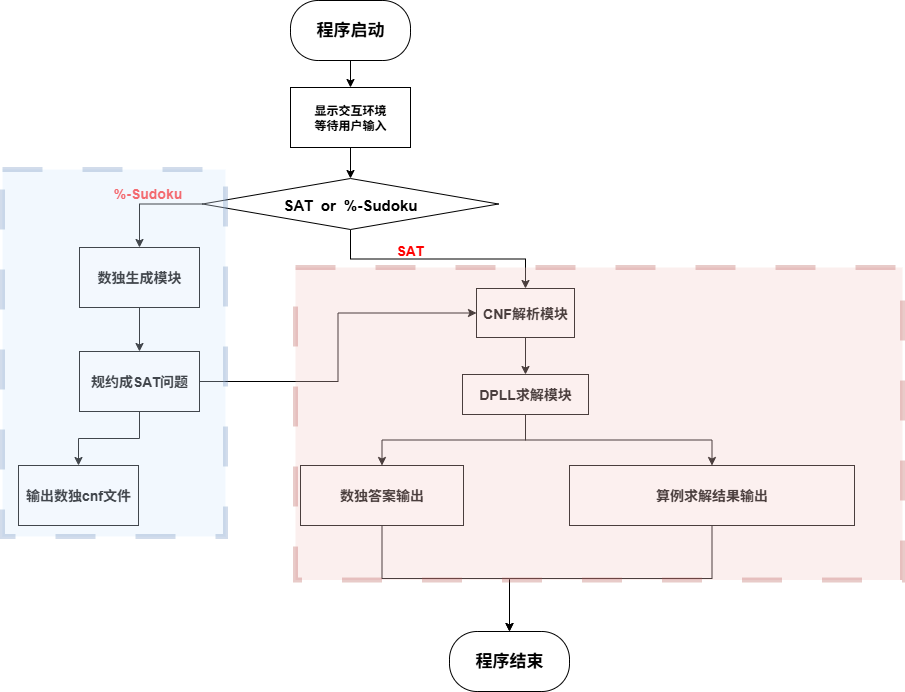

The diagram above was exported from draw.io. Its source (the exported page's mxGraphModel, read from the mxfile embedded in the PNG):
<mxGraphModel dx="1554" dy="815" grid="0" gridSize="10" guides="1" tooltips="1" connect="1" arrows="1" fold="1" page="1" pageScale="1" pageWidth="827" pageHeight="1169" math="0" shadow="0">
  <root>
    <mxCell id="0" />
    <mxCell id="1" parent="0" />
    <mxCell id="Qts1Dww72M9COgtd2TAB-4" value="" style="edgeStyle=orthogonalEdgeStyle;rounded=0;orthogonalLoop=1;jettySize=auto;html=1;" parent="1" source="Qts1Dww72M9COgtd2TAB-2" target="Qts1Dww72M9COgtd2TAB-3" edge="1">
      <mxGeometry relative="1" as="geometry" />
    </mxCell>
    <mxCell id="Qts1Dww72M9COgtd2TAB-2" value="&lt;font style=&quot;font-size: 17px;&quot;&gt;&lt;b&gt;程序启动&lt;/b&gt;&lt;/font&gt;" style="rounded=1;whiteSpace=wrap;html=1;arcSize=46;" parent="1" vertex="1">
      <mxGeometry x="322" y="48" width="120" height="60" as="geometry" />
    </mxCell>
    <mxCell id="Qts1Dww72M9COgtd2TAB-6" value="" style="edgeStyle=orthogonalEdgeStyle;rounded=0;orthogonalLoop=1;jettySize=auto;html=1;" parent="1" source="Qts1Dww72M9COgtd2TAB-3" target="Qts1Dww72M9COgtd2TAB-5" edge="1">
      <mxGeometry relative="1" as="geometry" />
    </mxCell>
    <mxCell id="Qts1Dww72M9COgtd2TAB-3" value="&lt;b&gt;显示交互环境&lt;/b&gt;&lt;div&gt;&lt;b&gt;等待用户输入&lt;/b&gt;&lt;/div&gt;" style="rounded=0;whiteSpace=wrap;html=1;" parent="1" vertex="1">
      <mxGeometry x="322" y="135" width="120" height="60" as="geometry" />
    </mxCell>
    <mxCell id="Qts1Dww72M9COgtd2TAB-15" style="edgeStyle=orthogonalEdgeStyle;rounded=0;orthogonalLoop=1;jettySize=auto;html=1;entryX=0.5;entryY=0;entryDx=0;entryDy=0;" parent="1" source="Qts1Dww72M9COgtd2TAB-5" target="Qts1Dww72M9COgtd2TAB-7" edge="1">
      <mxGeometry relative="1" as="geometry" />
    </mxCell>
    <mxCell id="Qts1Dww72M9COgtd2TAB-17" value="" style="edgeStyle=orthogonalEdgeStyle;rounded=0;orthogonalLoop=1;jettySize=auto;html=1;" parent="1" source="Qts1Dww72M9COgtd2TAB-5" target="Qts1Dww72M9COgtd2TAB-16" edge="1">
      <mxGeometry relative="1" as="geometry" />
    </mxCell>
    <mxCell id="Qts1Dww72M9COgtd2TAB-5" value="&lt;font style=&quot;font-size: 15px;&quot;&gt;&lt;b&gt;SAT&amp;nbsp; or&amp;nbsp; %-Sudoku&lt;/b&gt;&lt;/font&gt;" style="rhombus;whiteSpace=wrap;html=1;rounded=0;" parent="1" vertex="1">
      <mxGeometry x="234" y="226" width="296" height="51" as="geometry" />
    </mxCell>
    <mxCell id="Qts1Dww72M9COgtd2TAB-11" value="" style="edgeStyle=orthogonalEdgeStyle;rounded=0;orthogonalLoop=1;jettySize=auto;html=1;" parent="1" source="Qts1Dww72M9COgtd2TAB-7" target="Qts1Dww72M9COgtd2TAB-10" edge="1">
      <mxGeometry relative="1" as="geometry" />
    </mxCell>
    <mxCell id="Qts1Dww72M9COgtd2TAB-7" value="&lt;font style=&quot;font-size: 14px;&quot;&gt;&lt;b&gt;CNF解析模块&lt;/b&gt;&lt;/font&gt;" style="whiteSpace=wrap;html=1;rounded=0;" parent="1" vertex="1">
      <mxGeometry x="508" y="336" width="98" height="49" as="geometry" />
    </mxCell>
    <mxCell id="Qts1Dww72M9COgtd2TAB-9" value="&lt;font style=&quot;color: rgb(255, 0, 0); font-size: 14px;&quot;&gt;&lt;b&gt;SAT&lt;/b&gt;&lt;/font&gt;" style="text;html=1;align=center;verticalAlign=middle;resizable=0;points=[];autosize=1;strokeColor=none;fillColor=none;" parent="1" vertex="1">
      <mxGeometry x="418" y="283" width="45" height="29" as="geometry" />
    </mxCell>
    <mxCell id="Qts1Dww72M9COgtd2TAB-35" style="edgeStyle=orthogonalEdgeStyle;rounded=0;orthogonalLoop=1;jettySize=auto;html=1;entryX=0.5;entryY=0;entryDx=0;entryDy=0;" parent="1" source="Qts1Dww72M9COgtd2TAB-10" target="Qts1Dww72M9COgtd2TAB-12" edge="1">
      <mxGeometry relative="1" as="geometry" />
    </mxCell>
    <mxCell id="Qts1Dww72M9COgtd2TAB-36" style="edgeStyle=orthogonalEdgeStyle;rounded=0;orthogonalLoop=1;jettySize=auto;html=1;entryX=0.5;entryY=0;entryDx=0;entryDy=0;" parent="1" source="Qts1Dww72M9COgtd2TAB-10" target="Qts1Dww72M9COgtd2TAB-24" edge="1">
      <mxGeometry relative="1" as="geometry" />
    </mxCell>
    <mxCell id="Qts1Dww72M9COgtd2TAB-10" value="&lt;font style=&quot;font-size: 14px;&quot;&gt;&lt;b&gt;DPLL求解模块&lt;/b&gt;&lt;/font&gt;" style="whiteSpace=wrap;html=1;rounded=0;" parent="1" vertex="1">
      <mxGeometry x="494" y="422" width="126" height="40" as="geometry" />
    </mxCell>
    <mxCell id="Qts1Dww72M9COgtd2TAB-38" style="edgeStyle=orthogonalEdgeStyle;rounded=0;orthogonalLoop=1;jettySize=auto;html=1;" parent="1" source="Qts1Dww72M9COgtd2TAB-12" target="Qts1Dww72M9COgtd2TAB-29" edge="1">
      <mxGeometry relative="1" as="geometry" />
    </mxCell>
    <mxCell id="Qts1Dww72M9COgtd2TAB-12" value="&lt;font style=&quot;font-size: 14px;&quot;&gt;&lt;b&gt;算例求解结果输出&lt;/b&gt;&lt;/font&gt;" style="whiteSpace=wrap;html=1;rounded=0;" parent="1" vertex="1">
      <mxGeometry x="601" y="513" width="285" height="60" as="geometry" />
    </mxCell>
    <mxCell id="Qts1Dww72M9COgtd2TAB-20" value="" style="edgeStyle=orthogonalEdgeStyle;rounded=0;orthogonalLoop=1;jettySize=auto;html=1;" parent="1" source="Qts1Dww72M9COgtd2TAB-16" target="Qts1Dww72M9COgtd2TAB-19" edge="1">
      <mxGeometry relative="1" as="geometry" />
    </mxCell>
    <mxCell id="Qts1Dww72M9COgtd2TAB-16" value="&lt;font style=&quot;font-size: 14px;&quot;&gt;&lt;b&gt;数独生成模块&lt;/b&gt;&lt;/font&gt;" style="whiteSpace=wrap;html=1;rounded=0;" parent="1" vertex="1">
      <mxGeometry x="111" y="295" width="120" height="60" as="geometry" />
    </mxCell>
    <mxCell id="Qts1Dww72M9COgtd2TAB-18" value="&lt;font style=&quot;color: rgb(255, 51, 51); font-size: 14px;&quot;&gt;&lt;b&gt;%-Sudoku&lt;/b&gt;&lt;/font&gt;" style="text;html=1;align=center;verticalAlign=middle;resizable=0;points=[];autosize=1;strokeColor=none;fillColor=none;" parent="1" vertex="1">
      <mxGeometry x="136" y="226" width="86" height="29" as="geometry" />
    </mxCell>
    <mxCell id="Qts1Dww72M9COgtd2TAB-21" style="edgeStyle=orthogonalEdgeStyle;rounded=0;orthogonalLoop=1;jettySize=auto;html=1;entryX=0;entryY=0.5;entryDx=0;entryDy=0;" parent="1" source="Qts1Dww72M9COgtd2TAB-19" target="Qts1Dww72M9COgtd2TAB-7" edge="1">
      <mxGeometry relative="1" as="geometry" />
    </mxCell>
    <mxCell id="Qts1Dww72M9COgtd2TAB-23" value="" style="edgeStyle=orthogonalEdgeStyle;rounded=0;orthogonalLoop=1;jettySize=auto;html=1;" parent="1" source="Qts1Dww72M9COgtd2TAB-19" target="Qts1Dww72M9COgtd2TAB-22" edge="1">
      <mxGeometry relative="1" as="geometry" />
    </mxCell>
    <mxCell id="Qts1Dww72M9COgtd2TAB-19" value="&lt;font style=&quot;font-size: 14px;&quot;&gt;&lt;b&gt;规约成SAT问题&lt;/b&gt;&lt;/font&gt;" style="whiteSpace=wrap;html=1;rounded=0;" parent="1" vertex="1">
      <mxGeometry x="111" y="399" width="120" height="60" as="geometry" />
    </mxCell>
    <mxCell id="Qts1Dww72M9COgtd2TAB-22" value="&lt;font style=&quot;font-size: 14px;&quot;&gt;&lt;b&gt;输出数独cnf文件&lt;/b&gt;&lt;/font&gt;" style="whiteSpace=wrap;html=1;rounded=0;" parent="1" vertex="1">
      <mxGeometry x="50" y="513" width="120" height="60" as="geometry" />
    </mxCell>
    <mxCell id="Qts1Dww72M9COgtd2TAB-37" style="edgeStyle=orthogonalEdgeStyle;rounded=0;orthogonalLoop=1;jettySize=auto;html=1;entryX=0.5;entryY=0;entryDx=0;entryDy=0;" parent="1" source="Qts1Dww72M9COgtd2TAB-24" target="Qts1Dww72M9COgtd2TAB-29" edge="1">
      <mxGeometry relative="1" as="geometry" />
    </mxCell>
    <mxCell id="Qts1Dww72M9COgtd2TAB-24" value="&lt;font style=&quot;font-size: 14px;&quot;&gt;&lt;b&gt;数独答案输出&lt;/b&gt;&lt;/font&gt;" style="whiteSpace=wrap;html=1;rounded=0;" parent="1" vertex="1">
      <mxGeometry x="332" y="513" width="163" height="60" as="geometry" />
    </mxCell>
    <mxCell id="Qts1Dww72M9COgtd2TAB-29" value="&lt;font style=&quot;font-size: 17px;&quot;&gt;&lt;b&gt;程序结束&lt;/b&gt;&lt;/font&gt;" style="rounded=1;whiteSpace=wrap;html=1;arcSize=46;" parent="1" vertex="1">
      <mxGeometry x="481" y="679" width="120" height="60" as="geometry" />
    </mxCell>
    <mxCell id="Qts1Dww72M9COgtd2TAB-32" value="" style="rounded=0;whiteSpace=wrap;html=1;fillColor=#dae8fc;dashed=1;dashPattern=8 8;strokeColor=#6c8ebf;opacity=30;strokeWidth=5;" parent="1" vertex="1">
      <mxGeometry x="34" y="217" width="223" height="367" as="geometry" />
    </mxCell>
    <mxCell id="Qts1Dww72M9COgtd2TAB-33" value="" style="rounded=0;whiteSpace=wrap;html=1;fillColor=#f8cecc;dashed=1;dashPattern=8 8;strokeColor=#b85450;opacity=30;strokeWidth=5;" parent="1" vertex="1">
      <mxGeometry x="327" y="315" width="607" height="312.5" as="geometry" />
    </mxCell>
  </root>
</mxGraphModel>